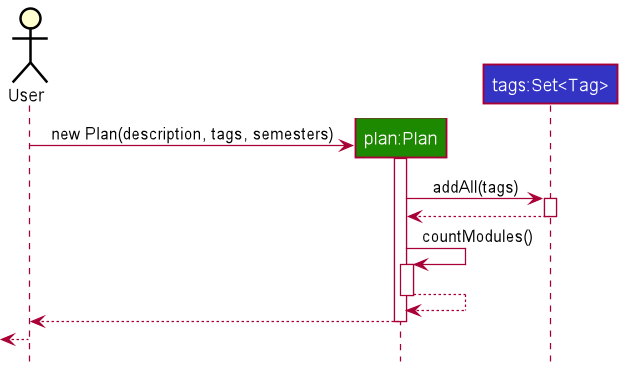

The diagram above was rendered by PlantUML. Its source (embedded in the PNG):
@startuml
!include style.puml

actor User
participant "plan:Plan" as Plan UI_COLOR
participant "tags:Set<Tag>" as Tags LOGIC_COLOR

create Plan
User -> Plan : new Plan(description, tags, semesters)
activate Plan

Plan -> Tags : addAll(tags)
activate Tags

Plan <-- Tags
deactivate Tags

Plan -> Plan : countModules()
activate Plan

Plan --> Plan
deactivate Plan

User <-- Plan
deactivate Plan
[<-- User
@enduml